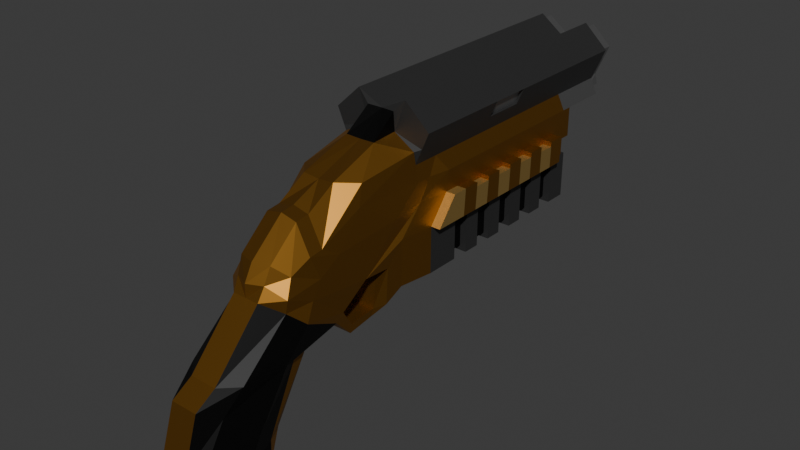 # Source: GrappleGunAsset.blend  (saved by Blender 4.1.24; exported with 4.5.12 LTS)
import bpy
from mathutils import Matrix  # noqa: F401  (used for matrix-valued properties, if any)

bpy.ops.wm.read_factory_settings(use_empty=True)
scene = bpy.context.scene
scene.name = 'Scene'

# ---- collections
col_collection = bpy.data.collections.new('Collection'); scene.collection.children.link(col_collection)

# ---- materials (node trees are filled in below, after node groups)
mat_brownish_metal_001 = bpy.data.materials.new('Brownish-Metal.001')
mat_brownish_metal_001.use_transparent_shadow = False
mat_dark_metal = bpy.data.materials.new('Dark-Metal')
mat_dark_metal.use_transparent_shadow = False
mat_brightsilver_metal = bpy.data.materials.new('BrightSilver-Metal')
mat_brightsilver_metal.use_transparent_shadow = False
mat_black = bpy.data.materials.new('Black')
mat_black.use_transparent_shadow = False
mat_shadedbrown = bpy.data.materials.new('ShadedBrown')
mat_shadedbrown.use_transparent_shadow = False

# ---- material node trees
mat_brownish_metal_001.use_nodes = True; mat_brownish_metal_001.node_tree.nodes.clear()
_N = mat_brownish_metal_001.node_tree.nodes; _L = mat_brownish_metal_001.node_tree.links
n0 = _N.new('ShaderNodeBsdfPrincipled'); n0.name = 'Principled BSDF'; n0.location = (10, 300)
n0.inputs[0].default_value = (0.407, 0.1908, 0.03153, 1.0)
n0.inputs[1].default_value = 1.0
n1 = _N.new('ShaderNodeOutputMaterial'); n1.name = 'Material Output'; n1.location = (300, 300)
_L.new(n0.outputs[0], n1.inputs[0])
n1.is_active_output = True
mat_dark_metal.use_nodes = True; mat_dark_metal.node_tree.nodes.clear()
_N = mat_dark_metal.node_tree.nodes; _L = mat_dark_metal.node_tree.links
n0 = _N.new('ShaderNodeBsdfPrincipled'); n0.name = 'Principled BSDF'; n0.location = (10, 300)
n0.inputs[0].default_value = (0.06827, 0.06827, 0.06827, 1.0)
n0.inputs[1].default_value = 0.6929
n1 = _N.new('ShaderNodeOutputMaterial'); n1.name = 'Material Output'; n1.location = (300, 300)
_L.new(n0.outputs[0], n1.inputs[0])
n1.is_active_output = True
mat_brightsilver_metal.use_nodes = True; mat_brightsilver_metal.node_tree.nodes.clear()
_N = mat_brightsilver_metal.node_tree.nodes; _L = mat_brightsilver_metal.node_tree.links
n0 = _N.new('ShaderNodeBsdfPrincipled'); n0.name = 'Principled BSDF'; n0.location = (10, 300)
n0.inputs[0].default_value = (0.3845, 0.3845, 0.3845, 1.0)
n0.inputs[1].default_value = 1.0
n1 = _N.new('ShaderNodeOutputMaterial'); n1.name = 'Material Output'; n1.location = (300, 300)
_L.new(n0.outputs[0], n1.inputs[0])
n1.is_active_output = True
mat_black.use_nodes = True; mat_black.node_tree.nodes.clear()
_N = mat_black.node_tree.nodes; _L = mat_black.node_tree.links
n0 = _N.new('ShaderNodeBsdfPrincipled'); n0.name = 'Principled BSDF'; n0.location = (10, 300)
n0.inputs[0].default_value = (0.002637, 0.002637, 0.002637, 1.0)
n0.inputs[1].default_value = 0.5984
n1 = _N.new('ShaderNodeOutputMaterial'); n1.name = 'Material Output'; n1.location = (300, 300)
_L.new(n0.outputs[0], n1.inputs[0])
n1.is_active_output = True
mat_shadedbrown.use_nodes = True; mat_shadedbrown.node_tree.nodes.clear()
_N = mat_shadedbrown.node_tree.nodes; _L = mat_shadedbrown.node_tree.links
n0 = _N.new('ShaderNodeBsdfPrincipled'); n0.name = 'Principled BSDF'; n0.location = (10, 300)
n0.inputs[0].default_value = (0.4225, 0.2736, 0.08285, 1.0)
n0.inputs[1].default_value = 0.6772
n1 = _N.new('ShaderNodeOutputMaterial'); n1.name = 'Material Output'; n1.location = (300, 300)
_L.new(n0.outputs[0], n1.inputs[0])
n1.is_active_output = True

# ---- world
world_world = bpy.data.worlds.new('World'); scene.world = world_world
world_world.use_nodes = True; world_world.node_tree.nodes.clear()
_N = world_world.node_tree.nodes; _L = world_world.node_tree.links
n0 = _N.new('ShaderNodeOutputWorld'); n0.name = 'World Output'; n0.location = (300, 300)
n1 = _N.new('ShaderNodeBackground'); n1.name = 'Background'; n1.location = (10, 300)
n1.inputs[0].default_value = (0.05088, 0.05088, 0.05088, 1.0)
_L.new(n1.outputs[0], n0.inputs[0])
n0.is_active_output = True
world_world.color = (0.05088, 0.05088, 0.05088)
world_world.use_sun_shadow = False
world_world.sun_shadow_jitter_overblur = 0.0

# ---- meshes
me_cube_001 = bpy.data.meshes.new('Cube.001')
me_cube_001.from_pydata([(-0.6836, -4.798, -3.301), (-0.797, -1.95, 0.4886), (-0.8009, -2.907, -4.211), (-0.978, 0.4026, -0.5289), (-1.277, 7.639, -1.214), (-0.8722, -0.9867, 0.8403), (-1.164, 2.182, 1.501), (-0.6386, 8.968, 1.496), (-2.384e-07, 8.968, 1.496), (-1.277, 8.654, 0.1398), (-1.277, 8.654, 1.501), (-1.277, 8.968, 1.501), (-1.477, 2.182, 2.881), (-0.6673, 0.9431, -1.962), (-2.384e-07, 0.9431, -1.962), (-1.477, 8.654, 2.881), (-0.6386, 0.9431, -1.962), (-1.004, 1.2, -0.5606), (-0.9555, -1.428, -0.3157), (-1.277, 8.65, -1.217), (-1.064, 2.182, 1.938), (-1.064, 8.654, 1.938), (-0.4305, -2.452, 0.3412), (-0.6386, -0.3011, -1.203), (-0.9334, 0.3602, 2.07), (-2.384e-07, -0.3011, -1.203), (-1.277, 4.61, 0.153), (-3.576e-07, -2.647, 0.3412), (-0.8507, -0.3011, -1.203), (-1.277, 4.855, 1.501), (-0.9106, -2.202, 0.0277), (-1.477, 5.418, 2.881), (-1.277, 4.605, -1.204), (-1.164, 2.284, 0.9249), (-0.6386, 1.699, -1.371), (-1.064, 5.418, 1.938), (-1.277, 6.632, 0.1464), (-1.277, 6.647, 1.501), (-1.477, 7.036, 2.881), (-1.277, 6.628, -1.21), (-1.064, 7.036, 1.938), (-0.7466, 2.991, 3.558), (-2.98e-07, 2.991, 3.009), (-2.384e-07, 1.699, -1.371), (-1.064, 2.991, 1.938), (-1.004, 1.731, -1.309), (-1.477, 2.991, 2.881), (-1.164, 2.65, 1.501), (-1.164, 1.576, 0.163), (-1.277, 3.653, 0.9216), (-0.6386, 3.594, -1.2), (-1.277, 2.587, 0.1597), (-1.277, 3.29, 1.501), (-1.477, 3.8, 2.881), (-1.277, 2.583, -1.197), (-1.064, 3.8, 1.938), (-3.576e-07, -2.427, -4.211), (-2.384e-07, 0.4026, -0.5289), (-2.384e-07, -5.147, -3.301), (-3.576e-07, -2.395, 0.8021), (-3.576e-07, -0.9867, 1.726), (-2.384e-07, 8.654, 0.1398), (-2.384e-07, 8.654, 1.496), (-2.384e-07, 2.182, 3.009), (-3.576e-07, 1.366, 2.624), (-2.384e-07, 8.654, 3.009), (-2.384e-07, 1.2, -0.6026), (-2.384e-07, 8.65, -1.217), (-3.576e-07, -0.1298, 2.082), (-2.384e-07, 4.605, -1.204), (-3.576e-07, 5.418, 3.009), (-2.384e-07, 6.628, -1.21), (-3.576e-07, 7.036, 3.009), (-3.576e-07, 3.8, 3.009), (-2.384e-07, 2.583, -1.197), (-0.3971, -2.427, -4.211), (-0.4705, -2.268, 0.8021), (-0.4705, -0.9867, 1.621), (-0.441, 1.366, 2.636), (-0.4705, -0.1298, 2.12), (-0.7466, 5.418, 3.558), (-0.7466, 7.036, 3.558), (-0.7466, 3.8, 3.558), (-0.6386, 0.4026, -0.5289), (-0.3971, -5.147, -3.301), (-0.6386, 8.654, 0.1398), (-0.6386, 8.654, 1.496), (-0.7466, 2.182, 3.558), (-0.7466, 8.654, 3.558), (-0.6386, 1.2, -0.6026), (-0.6386, 8.65, -1.217), (-0.6386, 4.605, -1.204), (-0.6386, 6.628, -1.21), (-0.6386, 2.583, -1.197), (-0.7466, 4.609, 3.558), (-1.477, 7.845, 2.881), (-2.384e-07, 3.594, -1.2), (-3.576e-07, 4.609, 3.009), (-1.064, 4.609, 1.938), (-1.277, 3.594, -1.2), (-1.477, 4.609, 2.881), (-1.277, 3.691, 1.501), (-1.277, 3.599, 0.1563), (-1.277, 5.657, 0.9182), (-0.6386, 5.616, -1.207), (-0.7466, 6.227, 3.558), (-2.384e-07, 5.616, -1.207), (-3.576e-07, 6.227, 3.009), (-1.064, 6.227, 1.938), (-1.277, 5.616, -1.207), (-0.9883, -3.829, -3.896), (-0.9555, -1.144, 0.153), (-1.477, 6.227, 2.881), (-1.277, 5.664, 1.501), (-0.9955, 0.1905, 1.501), (-1.277, 5.621, 0.1497), (-0.422, 2.166, 2.669), (-1.277, 7.662, 0.9149), (-1.114, 2.071, 2.336), (-0.6386, 7.639, -1.214), (-2.98e-07, 2.193, 3.186), (-2.98e-07, -3.829, -3.896), (-0.3971, -3.829, -3.896), (-0.4114, 2.137, 3.207), (-0.7466, 7.845, 3.558), (-2.98e-07, 7.845, 3.009), (-0.8533, -3.65, -1.584), (-0.6659, -1.872, -1.859), (-1.277, 7.694, 1.501), (-1.277, 7.643, 0.1431), (-2.98e-07, -4.094, -1.584), (-2.98e-07, -1.393, -1.859), (-0.5652, -1.393, -1.859), (-0.3971, -4.094, -1.584), (-0.8722, -1.388, 0.7927), (-0.9555, -0.4767, 0.5409), (-0.6386, 8.654, 0.6308), (-0.8533, -2.278, -1.722), (-0.8372, -2.206, -0.3482), (-0.7963, -0.4997, -1.436), (-0.4705, -1.388, 1.574), (-3.576e-07, -1.388, 1.679), (-3.576e-07, -2.651, -0.03475), (-2.384e-07, -0.4997, -1.436), (-0.6386, -0.4997, -1.436), (-0.3971, -2.651, -0.03475), (-2.384e-07, 8.654, 0.6308), (-1.277, 3.194, 0.9232), (-1.277, 6.659, 0.9166), (-1.036, -1.711, -0.7843), (-0.8116, -2.889, -3.538), (-2.384e-07, 7.639, -1.214), (-1.277, 4.667, 0.9199), (-2.384e-07, -4.705, -1.947), (-3.576e-07, -2.409, -3.538), (-0.5652, -2.409, -3.538), (-0.3971, -4.705, -1.947), (-1.277, 8.654, 0.6308), (-1.064, 7.845, 1.938), (-1.164, 1.374, 0.8177), (-0.999, -3.416, -3.082), (-0.6942, -4.179, -2.252), (-1.277, 8.149, 0.1414), (-1.277, 8.184, 1.501), (-1.477, 8.25, 2.881), (-1.277, 8.144, -1.215), (-1.064, 8.25, 1.938), (-2.384e-07, 8.144, -1.215), (-2.384e-07, 8.25, 3.009), (-0.7466, 8.25, 3.558), (-0.6386, 8.144, -1.215), (-1.277, 8.166, 0.9141), (-2.384e-07, 7.133, -1.212), (-1.064, 7.441, 1.938), (-1.277, 7.133, -1.212), (-1.477, 7.441, 2.881), (-1.277, 7.154, 1.501), (-1.277, 7.138, 0.1447), (-0.7466, 7.441, 3.558), (-1.277, 7.161, 0.9158), (-3.576e-07, 7.441, 3.009), (-0.6386, 7.133, -1.212), (-1.277, 6.127, 0.1481), (-1.277, 6.162, 1.501), (-1.477, 6.632, 2.881), (-1.277, 6.122, -1.209), (-1.064, 6.632, 1.938), (-3.576e-07, 6.632, 3.009), (-2.384e-07, 6.122, -1.209), (-0.7466, 6.632, 3.558), (-0.6386, 6.122, -1.209), (-1.277, 6.158, 0.9174), (-0.6386, 5.111, -1.205), (-0.7466, 5.823, 3.558), (-1.064, 5.823, 1.938), (-1.277, 5.111, -1.205), (-2.384e-07, 5.111, -1.205), (-3.576e-07, 5.823, 3.009), (-1.277, 5.144, 0.9191), (-1.477, 5.823, 2.881), (-1.277, 5.232, 1.501), (-1.277, 5.115, 0.1514), (-1.277, 4.104, 0.1547), (-1.277, 4.188, 1.501), (-1.477, 5.014, 2.881), (-1.277, 4.1, -1.202), (-1.064, 5.014, 1.938), (-3.576e-07, 5.014, 3.009), (-2.384e-07, 4.1, -1.202), (-0.7466, 5.014, 3.558), (-0.6386, 4.1, -1.202), (-1.277, 4.153, 0.9207), (-1.072, 7.639, -1.09), (-1.072, 7.643, 0.1431), (-1.072, 8.149, 0.1414), (-1.072, 8.144, -1.089), (-1.108, 6.628, -1.081), (-2.384e-07, 7.639, -1.07), (-2.384e-07, 8.145, -1.072), (-1.108, 6.632, 0.1464), (-1.108, 7.133, -1.082), (-1.108, 7.138, 0.1447), (-2.384e-07, 6.628, -1.056), (-2.384e-07, 0.1298, -2.082), (-2.384e-07, 7.134, -1.057), (-0.6688, 0.1828, -1.844), (-0.6401, 0.1828, -1.844), (-0.001457, 0.1828, -1.844), (-0.6673, 0.1298, -2.082), (-0.6386, 0.1298, -2.082), (-0.9093, 1.245, -1.658), (-2.384e-07, 1.245, -1.658), (-0.6386, 1.245, -1.658), (-0.7187, 0.9386, -1.726), (-0.6401, 0.9386, -1.726), (-0.001457, 0.9386, -1.726), (-1.004, 1.734, -1.303), (-0.0243, 1.699, -1.371), (-0.6559, 1.707, -1.368), (-1.004, 1.198, -0.5569), (-0.6267, 1.201, -0.6049), (-0.09085, 1.2, -0.6028), (-0.6386, 0.1253, -1.236), (-2.384e-07, 0.1253, -1.236), (-2.384e-07, 0.7036, -0.5638), (-0.6386, 0.7036, -0.5638), (-0.6386, 8.968, 0.6308), (-2.384e-07, 8.968, 0.6308), (-1.277, 8.968, 0.6308), (-1.277, 8.814, 0.1392), (-1.277, 8.81, -1.218), (-2.384e-07, 8.814, 0.1392), (-2.384e-07, 8.81, -1.218), (-0.6386, 8.814, 0.1392), (-0.6386, 8.81, -1.218), (-1.277, 10.44, 1.501), (-1.477, 10.44, 2.881), (-1.064, 10.44, 1.938), (-2.384e-07, 10.44, 2.999), (-2.384e-07, 10.44, 1.499), (-0.7466, 10.44, 3.558), (-0.6386, 10.44, 1.499), (-1.108, 5.616, -1.076), (-1.108, 5.621, 0.1497), (-1.108, 6.127, 0.1481), (-1.108, 6.122, -1.076), (-2.384e-07, 5.617, -1.062), (-2.384e-07, 6.123, -1.064), (-1.133, 4.61, 0.153), (-1.133, 4.605, -1.063), (-1.133, 5.111, -1.063), (-1.133, 5.115, 0.1514), (-2.384e-07, 4.606, -1.068), (-2.384e-07, 5.111, -1.07), (-1.081, 3.594, -1.06), (-1.081, 3.599, 0.1563), (-1.081, 4.104, 0.1547), (-1.081, 4.1, -1.067), (-2.384e-07, 3.595, -1.062), (-2.384e-07, 4.1, -1.063), (-1.552, 4.61, 0.153), (-1.552, 6.632, 0.1464), (-1.552, 5.657, 0.9182), (-1.552, 5.621, 0.1497), (-1.552, 7.662, 0.9149), (-1.552, 7.643, 0.1431), (-1.552, 6.659, 0.9166), (-1.552, 4.667, 0.9199), (-1.552, 8.149, 0.1414), (-1.552, 8.166, 0.9141), (-1.552, 7.138, 0.1447), (-1.552, 7.161, 0.9158), (-1.552, 6.127, 0.1481), (-1.552, 6.158, 0.9174), (-1.552, 5.144, 0.9191), (-1.552, 5.115, 0.1514), (-1.552, 4.104, 0.1547), (-1.552, 4.153, 0.9207), (-1.277, 7.161, 0.7778), (-1.277, 7.662, 0.7769), (-1.552, 7.157, 0.7778), (-1.552, 7.659, 0.7769), (-1.552, 6.153, 0.7913), (-1.277, 6.158, 0.7913), (-1.277, 6.659, 0.7905), (-1.552, 6.654, 0.7905), (-1.277, 5.144, 0.7994), (-1.277, 5.656, 0.7986), (-1.552, 5.139, 0.7994), (-1.552, 5.651, 0.7986), (-1.277, 4.153, 0.806), (-1.277, 4.666, 0.8051), (-1.552, 4.147, 0.806), (-1.552, 4.658, 0.8051), (-1.552, 3.194, 0.9232), (-1.552, 2.587, 0.1597), (-1.552, 3.653, 0.9216), (-1.552, 3.599, 0.1563), (-0.9588, 10.86, 1.935), (-1.031, 10.87, 1.633), (-1.005, 10.44, 1.65), (-1.334, 10.9, 2.851), (-0.8822, 10.44, 1.934), (-0.6385, 10.82, 1.833), (-2.384e-07, 10.76, 1.925), (-0.7401, 10.9, 3.411), (0.003241, 10.85, 2.879), (-0.6386, 10.82, 1.938), (-2.384e-07, 10.82, 2.32), (0.001709, 10.44, 2.855), (-2.384e-07, 10.44, 1.844), (-0.7385, 10.44, 3.376), (-0.6384, 10.44, 1.782), (-1.299, 10.44, 2.844), (-1.271, 2.182, 2.409), (-1.271, 8.654, 2.409), (-1.271, 2.991, 2.409), (-1.271, 5.418, 2.409), (-1.271, 7.036, 2.409), (-1.271, 4.609, 2.409), (-1.271, 3.8, 2.409), (-1.271, 6.227, 2.409), (-1.271, 7.845, 2.409), (-0.7681, 2.119, 2.502), (-1.271, 8.25, 2.409), (-1.271, 7.441, 2.409), (-1.271, 6.632, 2.409), (-1.271, 5.823, 2.409), (-1.271, 5.014, 2.409), (-1.271, 10.44, 2.409), (-1.146, 10.88, 2.393), (0.006147, 10.84, 2.599), (-0.6894, 10.86, 2.674), (-1.09, 10.44, 2.389), (-1.411, 5.014, 2.91), (-1.411, 5.418, 2.91), (-1.205, 5.418, 2.438), (-1.205, 6.227, 2.438), (-1.411, 6.227, 2.91), (-1.411, 5.823, 2.91), (-1.205, 5.823, 2.438), (-1.205, 5.014, 2.438)], [], [(18, 111, 3, 28), (22, 76, 1, 30), (344, 342, 95, 164), (142, 27, 22, 145), (135, 134, 5, 114), (162, 9, 19, 165), (157, 10, 11, 248), (171, 163, 10, 157), (336, 334, 12, 46), (78, 123, 116), (138, 30, 18, 149), (24, 79, 78, 118), (255, 257, 322, 320), (340, 336, 46, 53), (149, 18, 28, 139), (260, 258, 329, 331), (170, 165, 19, 90), (83, 3, 17, 89), (261, 255, 320, 332), (226, 227, 235, 234), (14, 16, 232, 231), (114, 5, 24, 118), (47, 6, 20, 44), (228, 225, 13), (200, 29, 35, 194), (66, 89, 34, 43), (159, 6, 47, 33), (210, 205, 32, 91), (147, 52, 101, 49), (51, 102, 99, 54), (347, 337, 356, 360), (211, 203, 29, 152), (87, 63, 42, 41), (202, 26, 32, 205), (345, 338, 38, 175), (176, 37, 40, 173), (12, 87, 41, 46), (190, 185, 39, 92), (93, 54, 99, 50), (3, 159, 33, 48), (191, 183, 37, 148), (3, 48, 45, 17), (182, 36, 39, 185), (48, 51, 54, 45), (33, 47, 52, 147), (227, 223, 14), (13, 16, 229, 228), (34, 45, 54, 93), (86, 62, 8, 7), (101, 52, 55, 98), (89, 17, 45, 34), (339, 340, 53, 100), (346, 341, 112, 184), (41, 42, 73, 82), (189, 187, 72, 81), (198, 200, 113, 103), (209, 207, 70, 80), (192, 195, 109, 104), (77, 60, 68, 79), (53, 82, 94, 100), (90, 19, 250, 254), (79, 68, 64, 78), (169, 168, 65, 88), (171, 162, 288, 289), (140, 141, 60, 77), (122, 121, 58, 84), (193, 197, 107, 105), (25, 23, 242, 243), (28, 3, 83, 23), (110, 122, 84, 0), (134, 140, 77, 5), (164, 169, 88, 15), (9, 85, 253, 249), (5, 77, 79, 24), (204, 209, 80, 31), (184, 189, 81, 38), (46, 41, 82, 53), (43, 34, 93, 74), (188, 190, 92, 71), (208, 210, 91, 69), (256, 260, 331, 333), (57, 83, 89, 66), (167, 170, 90, 67), (349, 256, 333, 353), (259, 261, 332, 330), (120, 123, 78, 64), (146, 136, 246, 247), (27, 59, 76, 22), (136, 157, 248, 246), (348, 339, 100, 204), (203, 101, 98, 206), (52, 47, 44, 55), (102, 51, 315, 317), (179, 176, 128, 117), (177, 129, 4, 174), (199, 193, 105, 112), (196, 192, 104, 106), (183, 113, 108, 186), (201, 115, 109, 195), (163, 128, 158, 166), (82, 73, 97, 94), (145, 22, 30, 138), (63, 87, 123, 120), (2, 75, 122, 110), (75, 56, 121, 122), (74, 93, 50, 96), (6, 114, 118, 20), (334, 343, 116, 12), (87, 12, 116, 123), (159, 135, 114, 6), (62, 146, 247, 8), (30, 1, 111, 18), (161, 126, 137, 160), (175, 178, 124, 95), (172, 181, 119, 151), (48, 33, 147, 51), (153, 130, 133, 156), (150, 127, 132, 155), (155, 132, 131, 154), (3, 111, 135, 159), (156, 133, 126, 161), (76, 59, 141, 140), (178, 180, 125, 124), (160, 137, 127, 150), (126, 138, 149, 137), (162, 171, 157, 9), (1, 76, 140, 134), (26, 202, 296, 280), (130, 142, 145, 133), (127, 139, 144, 132), (132, 144, 143, 131), (61, 85, 136, 146), (133, 145, 138, 126), (147, 49, 316, 314), (85, 9, 157, 136), (137, 149, 139, 127), (110, 160, 150, 2), (181, 174, 4, 119), (84, 156, 161, 0), (111, 1, 134, 135), (75, 155, 154, 56), (2, 150, 155, 75), (58, 153, 156, 84), (201, 26, 280, 295), (0, 161, 160, 110), (117, 171, 289, 284), (10, 163, 166, 21), (119, 4, 212, 217, 151), (95, 124, 169, 164), (124, 125, 168, 169), (117, 128, 163, 171), (129, 162, 214, 213), (335, 344, 164, 15), (148, 286, 305, 304), (81, 72, 180, 178), (92, 39, 216, 222, 71), (38, 81, 178, 175), (177, 174, 220, 221), (148, 37, 176, 179), (128, 176, 173, 158), (342, 345, 175, 95), (162, 129, 285, 288), (37, 183, 186, 40), (112, 105, 189, 184), (105, 107, 187, 189), (338, 346, 184, 38), (115, 182, 264, 263), (103, 113, 183, 191), (266, 262, 106), (32, 26, 268, 269), (273, 272, 269, 270), (31, 80, 193, 199), (80, 70, 197, 193), (177, 36, 281, 290), (152, 29, 200, 198), (204, 31, 355, 354), (113, 200, 194, 108), (198, 103, 307, 306), (29, 203, 206, 35), (341, 347, 360, 357), (99, 102, 275, 274), (100, 94, 209, 204), (94, 97, 207, 209), (274, 275, 276, 277), (49, 101, 203, 211), (205, 277, 276, 202), (213, 214, 215, 212), (4, 129, 213, 212), (162, 165, 215, 214), (219, 221, 220, 216), (215, 218, 217, 212), (170, 167, 218, 215, 165), (36, 177, 221, 219), (39, 36, 219, 216), (224, 222, 216, 220), (174, 181, 172, 224, 220), (144, 139, 228, 229), (143, 144, 229, 223), (25, 143, 223, 227), (139, 28, 225, 228), (23, 25, 227, 226), (28, 23, 226, 225), (230, 233, 239, 236), (232, 230, 236, 238), (227, 14, 231, 235), (13, 225, 233, 230), (225, 226, 234, 233), (16, 13, 230, 232), (239, 240, 238, 236), (240, 241, 237, 238), (234, 235, 241, 240), (235, 231, 237, 241), (231, 232, 238, 237), (233, 234, 240, 239), (242, 245, 244, 243), (23, 83, 245, 242), (83, 57, 244, 245), (57, 25, 243, 244), (247, 246, 7, 8), (246, 248, 11, 7), (16, 14, 223, 229), (10, 86, 7, 11), (253, 251, 252, 254), (249, 253, 254, 250), (19, 9, 249, 250), (67, 90, 254, 252), (61, 67, 252, 251), (85, 61, 251, 253), (62, 86, 261, 259), (15, 88, 260, 256), (88, 65, 258, 260), (10, 21, 257, 255), (335, 15, 256, 349), (86, 10, 255, 261), (267, 265, 188), (104, 109, 115, 263, 262, 106), (188, 265, 264, 182, 185, 190), (262, 263, 264, 265), (262, 266, 267, 265), (26, 201, 271, 268), (195, 270, 271, 201), (269, 268, 271, 270), (91, 32, 269, 272, 69), (192, 196, 273, 270, 195), (277, 279, 278, 274), (208, 279, 277, 205, 210), (102, 202, 276, 275), (50, 99, 274, 278, 96), (309, 283, 295, 308), (316, 317, 315, 314), (280, 296, 312, 313), (285, 284, 289, 288), (281, 286, 291, 290), (283, 282, 293, 292), (280, 287, 294, 295), (317, 316, 297, 296), (148, 179, 291, 286), (115, 201, 295, 283), (129, 177, 290, 285), (152, 287, 313, 311), (49, 211, 297, 316), (202, 102, 317, 296), (179, 117, 299, 298), (152, 198, 294, 287), (103, 191, 293, 282), (36, 182, 292, 281), (182, 115, 283, 292), (51, 147, 314, 315), (118, 78, 116, 343), (298, 299, 301, 300), (291, 179, 298, 300), (117, 284, 301, 299), (285, 290, 300, 301), (303, 304, 305, 302), (293, 191, 303, 302), (191, 148, 304, 303), (306, 307, 309, 308), (103, 282, 309, 307), (294, 198, 306, 308), (310, 311, 313, 312), (211, 152, 311, 310), (297, 211, 310, 312), (281, 292, 302, 305), (332, 320, 319, 323), (352, 350, 321, 325), (353, 333, 321, 350), (320, 322, 318, 319), (323, 319, 318, 327), (331, 329, 326, 325), (333, 331, 325, 321), (324, 323, 327, 328), (351, 352, 325, 326), (330, 332, 323, 324), (328, 327, 352, 351), (322, 353, 350, 318), (327, 318, 350, 352), (21, 335, 349, 257), (35, 206, 348, 337), (108, 194, 347, 341), (40, 186, 346, 338), (158, 173, 345, 342), (21, 166, 344, 335), (20, 118, 343, 334), (206, 98, 339, 348), (257, 349, 353, 322), (186, 108, 341, 346), (98, 55, 340, 339), (173, 40, 338, 345), (194, 35, 337, 347), (55, 44, 336, 340), (44, 20, 334, 336), (166, 158, 342, 344), (360, 356, 355, 359), (357, 360, 359, 358), (356, 361, 354, 355), (337, 348, 361, 356), (348, 204, 354, 361), (31, 199, 359, 355), (112, 341, 357, 358), (199, 112, 358, 359)])
me_cube_001.polygons.foreach_set('material_index', [0, 0, 1, 0, 0, 1, 0, 0, 1, 3, 0, 0, 2, 1, 0, 1, 1, 0, 2, 0, 0, 0, 0, 0, 0, 0, 0, 1, 0, 1, 1, 0, 1, 1, 1, 0, 1, 1, 1, 0, 0, 0, 1, 0, 0, 0, 0, 0, 0, 0, 0, 1, 1, 1, 1, 0, 1, 1, 0, 1, 1, 0, 1, 0, 0, 2, 1, 1, 0, 2, 0, 1, 1, 0, 1, 1, 1, 0, 1, 1, 1, 0, 1, 1, 2, 3, 0, 0, 0, 1, 0, 0, 0, 0, 1, 1, 1, 0, 1, 0, 1, 0, 1, 2, 2, 1, 0, 1, 1, 0, 0, 0, 3, 1, 1, 0, 0, 0, 0, 0, 3, 0, 1, 3, 3, 0, 0, 0, 0, 0, 0, 0, 3, 4, 0, 3, 3, 1, 3, 0, 0, 0, 0, 0, 3, 0, 0, 1, 1, 1, 0, 0, 1, 0, 1, 1, 1, 1, 0, 0, 1, 0, 0, 1, 1, 1, 0, 0, 1, 1, 1, 1, 1, 0, 0, 1, 0, 0, 0, 1, 1, 1, 1, 3, 0, 1, 3, 1, 1, 3, 1, 1, 0, 1, 1, 1, 0, 0, 0, 0, 0, 0, 0, 0, 0, 0, 0, 0, 0, 0, 0, 0, 0, 0, 1, 1, 0, 1, 0, 0, 0, 0, 1, 1, 1, 1, 1, 1, 2, 1, 1, 2, 1, 2, 1, 1, 1, 3, 1, 0, 1, 3, 1, 1, 1, 1, 0, 1, 4, 4, 4, 0, 0, 0, 0, 0, 0, 0, 0, 0, 0, 0, 0, 0, 0, 0, 0, 4, 0, 4, 0, 0, 4, 4, 0, 0, 4, 0, 0, 4, 0, 0, 4, 2, 2, 2, 2, 2, 2, 2, 2, 2, 2, 2, 2, 2, 1, 1, 1, 1, 1, 1, 1, 1, 1, 1, 1, 1, 1, 1, 1, 1, 2, 2, 2, 1, 1, 1, 1, 1])
_uv = me_cube_001.uv_layers.new(name='UVMap')
_uv.uv.foreach_set('vector', [0.5937, 0.125, 0.625, 0.125, 0.625, 0.25, 0.5938, 0.25, 0.5938, 0.9375, 0.625, 0.9375, 0.625, 1.0, 0.5938, 1.0, 0.625, 0.25, 0.625, 0.25, 0.625, 0.25, 0.625, 0.25, 0.5625, 0.875, 0.5938, 0.875, 0.5938, 0.9375, 0.5625, 0.9375, 0.625, 0.125, 0.625, 0.0, 0.625, 0.0, 0.625, 0.125, 0.625, 0.25, 0.625, 0.25, 0.625, 0.25, 0.625, 0.25, 0.625, 0.25, 0.625, 0.25, 0.625, 0.25, 0.625, 0.25, 0.625, 0.25, 0.625, 0.25, 0.625, 0.25, 0.625, 0.25, 0.625, 0.25, 0.625, 0.25, 0.625, 0.25, 0.625, 0.25, 0.8125, 0.75, 0.8125, 0.625, 0.625, 0.125, 0.5625, 0.0, 0.5938, 0.0, 0.5937, 0.125, 0.5625, 0.125, 0.625, 1.0, 0.625, 0.9375, 0.8125, 0.75, 0.625, 0.125, 0.625, 0.25, 0.625, 0.25, 0.625, 0.25, 0.625, 0.25, 0.625, 0.25, 0.625, 0.25, 0.625, 0.25, 0.625, 0.25, 0.5625, 0.125, 0.5937, 0.125, 0.5938, 0.25, 0.5625, 0.25, 0.8125, 0.5, 0.75, 0.5, 0.75, 0.5, 0.8125, 0.5, 0.625, 0.3125, 0.625, 0.25, 0.625, 0.25, 0.625, 0.3125, 0.625, 0.3125, 0.625, 0.25, 0.625, 0.25, 0.625, 0.3125, 0.625, 0.3125, 0.625, 0.25, 0.625, 0.25, 0.625, 0.3125, 0.5938, 0.3125, 0.5938, 0.375, 0.5938, 0.375, 0.5938, 0.3125, 0.5938, 0.375, 0.5938, 0.3125, 0.5938, 0.3125, 0.5938, 0.375, 0.625, 0.125, 0.625, 0.0, 0.625, 0.0, 0.625, 0.125, 0.625, 0.25, 0.625, 0.25, 0.625, 0.25, 0.625, 0.25, 0.5625, 0.25, 0.5938, 0.25, 0.5938, 0.25, 0.625, 0.25, 0.625, 0.25, 0.625, 0.25, 0.625, 0.25, 0.625, 0.375, 0.625, 0.3125, 0.625, 0.3125, 0.625, 0.375, 0.625, 0.25, 0.625, 0.25, 0.625, 0.25, 0.625, 0.25, 0.625, 0.3125, 0.625, 0.25, 0.625, 0.25, 0.625, 0.3125, 0.625, 0.25, 0.625, 0.25, 0.625, 0.25, 0.625, 0.25, 0.625, 0.25, 0.625, 0.25, 0.625, 0.25, 0.625, 0.25, 0.625, 0.25, 0.625, 0.25, 0.625, 0.25, 0.625, 0.25, 0.625, 0.25, 0.625, 0.25, 0.625, 0.25, 0.625, 0.25, 0.8125, 0.5, 0.75, 0.5, 0.75, 0.5, 0.8125, 0.5, 0.625, 0.25, 0.625, 0.25, 0.625, 0.25, 0.625, 0.25, 0.625, 0.25, 0.625, 0.25, 0.625, 0.25, 0.625, 0.25, 0.625, 0.25, 0.625, 0.25, 0.625, 0.25, 0.625, 0.25, 0.875, 0.5, 0.8125, 0.5, 0.8125, 0.5, 0.875, 0.5, 0.625, 0.3125, 0.625, 0.25, 0.625, 0.25, 0.625, 0.3125, 0.625, 0.3125, 0.625, 0.25, 0.625, 0.25, 0.625, 0.3125, 0.625, 0.25, 0.625, 0.25, 0.625, 0.25, 0.625, 0.25, 0.625, 0.25, 0.625, 0.25, 0.625, 0.25, 0.625, 0.25, 0.625, 0.25, 0.625, 0.25, 0.625, 0.25, 0.625, 0.25, 0.625, 0.25, 0.625, 0.25, 0.625, 0.25, 0.625, 0.25, 0.625, 0.25, 0.625, 0.25, 0.625, 0.25, 0.625, 0.25, 0.625, 0.25, 0.625, 0.25, 0.625, 0.25, 0.625, 0.25, 0.0, 0.0, 0.0, 0.0, 0.0, 0.0, 0.5938, 0.25, 0.5938, 0.3125, 0.5625, 0.3125, 0.5625, 0.25, 0.625, 0.3125, 0.625, 0.25, 0.625, 0.25, 0.625, 0.3125, 0.625, 0.3125, 0.625, 0.375, 0.625, 0.375, 0.625, 0.3125, 0.625, 0.25, 0.625, 0.25, 0.625, 0.25, 0.625, 0.25, 0.625, 0.3125, 0.625, 0.25, 0.625, 0.25, 0.625, 0.3125, 0.625, 0.25, 0.625, 0.25, 0.625, 0.25, 0.625, 0.25, 0.625, 0.25, 0.625, 0.25, 0.625, 0.25, 0.625, 0.25, 0.8125, 0.5, 0.75, 0.5, 0.75, 0.5, 0.8125, 0.5, 0.8125, 0.5, 0.75, 0.5, 0.75, 0.5, 0.8125, 0.5, 0.625, 0.25, 0.625, 0.25, 0.625, 0.25, 0.625, 0.25, 0.8125, 0.5, 0.75, 0.5, 0.75, 0.5, 0.8125, 0.5, 0.625, 0.3125, 0.625, 0.25, 0.625, 0.25, 0.625, 0.3125, 0.625, 0.9375, 0.625, 0.875, 0.625, 0.875, 0.625, 0.9375, 0.875, 0.5, 0.8125, 0.5, 0.8125, 0.5, 0.875, 0.5, 0.625, 0.3125, 0.625, 0.25, 0.625, 0.25, 0.625, 0.3125, 0.625, 0.9375, 0.625, 0.875, 0.625, 0.875, 0.625, 0.9375, 0.8125, 0.5, 0.75, 0.5, 0.75, 0.5, 0.8125, 0.5, 0.625, 0.25, 0.625, 0.25, 0.625, 0.25, 0.625, 0.25, 0.625, 0.9375, 0.625, 0.875, 0.625, 0.875, 0.625, 0.9375, 0.1875, 0.625, 0.25, 0.625, 0.25, 0.75, 0.1875, 0.75, 0.8125, 0.5, 0.75, 0.5, 0.75, 0.5, 0.8125, 0.5, 0.5938, 0.375, 0.5938, 0.3125, 0.5938, 0.3125, 0.5938, 0.375, 0.5938, 0.25, 0.625, 0.25, 0.625, 0.3125, 0.5938, 0.3125, 0.125, 0.625, 0.1875, 0.625, 0.1875, 0.75, 0.125, 0.75, 0.625, 1.0, 0.625, 0.9375, 0.625, 0.9375, 0.625, 1.0, 0.875, 0.5, 0.8125, 0.5, 0.8125, 0.5, 0.875, 0.5, 0.625, 0.25, 0.625, 0.3125, 0.625, 0.3125, 0.625, 0.25, 0.625, 1.0, 0.625, 0.9375, 0.625, 0.9375, 0.625, 1.0, 0.875, 0.5, 0.8125, 0.5, 0.8125, 0.5, 0.875, 0.5, 0.875, 0.5, 0.8125, 0.5, 0.8125, 0.5, 0.875, 0.5, 0.875, 0.5, 0.8125, 0.5, 0.8125, 0.5, 0.875, 0.5, 0.625, 0.375, 0.625, 0.3125, 0.625, 0.3125, 0.625, 0.375, 0.625, 0.375, 0.625, 0.3125, 0.625, 0.3125, 0.625, 0.375, 0.625, 0.375, 0.625, 0.3125, 0.625, 0.3125, 0.625, 0.375, 0.875, 0.5, 0.8125, 0.5, 0.8125, 0.5, 0.875, 0.5, 0.625, 0.375, 0.625, 0.3125, 0.625, 0.3125, 0.625, 0.375, 0.625, 0.375, 0.625, 0.3125, 0.625, 0.3125, 0.625, 0.375, 0.625, 0.25, 0.625, 0.25, 0.625, 0.25, 0.625, 0.25, 0.625, 0.375, 0.625, 0.3125, 0.625, 0.3125, 0.625, 0.375, 0.75, 0.625, 0.8125, 0.625, 0.8125, 0.75, 0.75, 0.75, 0.625, 0.375, 0.625, 0.3125, 0.625, 0.3125, 0.625, 0.375, 0.5938, 0.875, 0.625, 0.875, 0.625, 0.9375, 0.5938, 0.9375, 0.625, 0.3125, 0.625, 0.25, 0.625, 0.25, 0.625, 0.3125, 0.625, 0.25, 0.625, 0.25, 0.625, 0.25, 0.625, 0.25, 0.625, 0.25, 0.625, 0.25, 0.625, 0.25, 0.625, 0.25, 0.625, 0.25, 0.625, 0.25, 0.625, 0.25, 0.625, 0.25, 0.625, 0.25, 0.625, 0.25, 0.625, 0.25, 0.625, 0.25, 0.625, 0.25, 0.625, 0.25, 0.625, 0.25, 0.625, 0.25, 0.625, 0.25, 0.625, 0.25, 0.625, 0.25, 0.625, 0.25, 0.875, 0.5, 0.8125, 0.5, 0.8125, 0.5, 0.875, 0.5, 0.625, 0.375, 0.625, 0.3125, 0.625, 0.3125, 0.625, 0.375, 0.625, 0.25, 0.625, 0.25, 0.625, 0.25, 0.625, 0.25, 0.625, 0.25, 0.625, 0.25, 0.625, 0.25, 0.625, 0.25, 0.625, 0.25, 0.625, 0.25, 0.625, 0.25, 0.625, 0.25, 0.8125, 0.5, 0.75, 0.5, 0.75, 0.5, 0.8125, 0.5, 0.5625, 0.9375, 0.5938, 0.9375, 0.5938, 1.0, 0.5625, 1.0, 0.75, 0.5, 0.8125, 0.5, 0.8125, 0.625, 0.75, 0.625, 0.125, 0.5, 0.1875, 0.5, 0.1875, 0.625, 0.125, 0.625, 0.1875, 0.5, 0.25, 0.5, 0.25, 0.625, 0.1875, 0.625, 0.625, 0.375, 0.625, 0.3125, 0.625, 0.3125, 0.625, 0.375, 0.625, 0.25, 0.625, 0.125, 0.625, 0.125, 0.625, 0.25, 0.625, 0.25, 0.625, 0.125, 0.625, 0.125, 0.625, 0.25, 0.8125, 0.5, 0.875, 0.5, 0.875, 0.625, 0.8125, 0.625, 0.625, 0.25, 0.625, 0.125, 0.625, 0.125, 0.625, 0.25, 0.0, 0.0, 0.0, 0.0, 0.0, 0.0, 0.0, 0.0, 0.5938, 0.0, 0.625, 0.0, 0.625, 0.125, 0.5937, 0.125, 0.4375, 0.0, 0.5, 0.0, 0.5, 0.125, 0.4375, 0.125, 0.875, 0.5, 0.8125, 0.5, 0.8125, 0.5, 0.875, 0.5, 0.625, 0.375, 0.625, 0.3125, 0.625, 0.3125, 0.625, 0.375, 0.625, 0.25, 0.625, 0.25, 0.625, 0.25, 0.625, 0.25, 0.4375, 0.875, 0.5, 0.875, 0.5, 0.9375, 0.4375, 0.9375, 0.4375, 0.25, 0.5, 0.25, 0.5, 0.3125, 0.4375, 0.3125, 0.4375, 0.3125, 0.5, 0.3125, 0.5, 0.375, 0.4375, 0.375, 0.625, 0.25, 0.625, 0.125, 0.625, 0.125, 0.625, 0.25, 0.4375, 0.9375, 0.5, 0.9375, 0.5, 1.0, 0.4375, 1.0, 0.625, 0.9375, 0.625, 0.875, 0.625, 0.875, 0.625, 0.9375, 0.8125, 0.5, 0.75, 0.5, 0.75, 0.5, 0.8125, 0.5, 0.4375, 0.125, 0.5, 0.125, 0.5, 0.25, 0.4375, 0.25, 0.5, 0.0, 0.5625, 0.0, 0.5625, 0.125, 0.5, 0.125, 0.625, 0.25, 0.625, 0.25, 0.625, 0.25, 0.625, 0.25, 0.625, 1.0, 0.625, 0.9375, 0.625, 0.9375, 0.625, 1.0, 0.625, 0.25, 0.625, 0.25, 0.625, 0.25, 0.625, 0.25, 0.5, 0.875, 0.5625, 0.875, 0.5625, 0.9375, 0.5, 0.9375, 0.5, 0.25, 0.5625, 0.25, 0.5625, 0.3125, 0.5, 0.3125, 0.5, 0.3125, 0.5625, 0.3125, 0.5625, 0.375, 0.5, 0.375, 0.625, 0.375, 0.625, 0.3125, 0.625, 0.3125, 0.625, 0.375, 0.5, 0.9375, 0.5625, 0.9375, 0.5625, 1.0, 0.5, 1.0, 0.625, 0.25, 0.625, 0.25, 0.625, 0.25, 0.625, 0.25, 0.625, 0.3125, 0.625, 0.25, 0.625, 0.25, 0.625, 0.3125, 0.5, 0.125, 0.5625, 0.125, 0.5625, 0.25, 0.5, 0.25, 0.375, 0.125, 0.4375, 0.125, 0.4375, 0.25, 0.375, 0.25, 0.625, 0.3125, 0.625, 0.25, 0.625, 0.25, 0.625, 0.3125, 0.375, 0.9375, 0.4375, 0.9375, 0.4375, 1.0, 0.375, 1.0, 0.625, 0.125, 0.625, 0.0, 0.625, 0.0, 0.625, 0.125, 0.375, 0.3125, 0.4375, 0.3125, 0.4375, 0.375, 0.375, 0.375, 0.375, 0.25, 0.4375, 0.25, 0.4375, 0.3125, 0.375, 0.3125, 0.375, 0.875, 0.4375, 0.875, 0.4375, 0.9375, 0.375, 0.9375, 0.625, 0.25, 0.625, 0.25, 0.625, 0.25, 0.625, 0.25, 0.375, 0.0, 0.4375, 0.0, 0.4375, 0.125, 0.375, 0.125, 0.625, 0.25, 0.625, 0.25, 0.625, 0.25, 0.625, 0.25, 0.625, 0.25, 0.625, 0.25, 0.625, 0.25, 0.625, 0.25, 0.625, 0.3125, 0.625, 0.25, 0.625, 0.25, 0.0, 0.0, 0.625, 0.375, 0.875, 0.5, 0.8125, 0.5, 0.8125, 0.5, 0.875, 0.5, 0.8125, 0.5, 0.75, 0.5, 0.75, 0.5, 0.8125, 0.5, 0.625, 0.25, 0.625, 0.25, 0.625, 0.25, 0.625, 0.25, 0.625, 0.25, 0.625, 0.25, 0.625, 0.25, 0.625, 0.25, 0.625, 0.25, 0.625, 0.25, 0.625, 0.25, 0.625, 0.25, 0.625, 0.25, 0.625, 0.25, 0.625, 0.25, 0.625, 0.25, 0.8125, 0.5, 0.75, 0.5, 0.75, 0.5, 0.8125, 0.5, 0.625, 0.3125, 0.625, 0.25, 0.625, 0.25, 0.0, 0.0, 0.625, 0.375, 0.875, 0.5, 0.8125, 0.5, 0.8125, 0.5, 0.875, 0.5, 0.625, 0.25, 0.625, 0.25, 0.625, 0.25, 0.625, 0.25, 0.625, 0.25, 0.625, 0.25, 0.625, 0.25, 0.625, 0.25, 0.625, 0.25, 0.625, 0.25, 0.625, 0.25, 0.625, 0.25, 0.625, 0.25, 0.625, 0.25, 0.625, 0.25, 0.625, 0.25, 0.625, 0.25, 0.625, 0.25, 0.625, 0.25, 0.625, 0.25, 0.625, 0.25, 0.625, 0.25, 0.625, 0.25, 0.625, 0.25, 0.875, 0.5, 0.8125, 0.5, 0.8125, 0.5, 0.875, 0.5, 0.8125, 0.5, 0.75, 0.5, 0.75, 0.5, 0.8125, 0.5, 0.625, 0.25, 0.625, 0.25, 0.625, 0.25, 0.625, 0.25, 0.625, 0.25, 0.625, 0.25, 0.625, 0.25, 0.625, 0.25, 0.625, 0.25, 0.625, 0.25, 0.625, 0.25, 0.625, 0.25, 0.0, 0.0, 0.0, 0.0, 0.0, 0.0, 0.625, 0.25, 0.625, 0.25, 0.625, 0.25, 0.0, 0.0, 0.0, 0.0, 0.0, 0.0, 0.0, 0.0, 0.0, 0.0, 0.875, 0.5, 0.8125, 0.5, 0.8125, 0.5, 0.875, 0.5, 0.8125, 0.5, 0.75, 0.5, 0.75, 0.5, 0.8125, 0.5, 0.625, 0.25, 0.625, 0.25, 0.625, 0.25, 0.625, 0.25, 0.625, 0.25, 0.625, 0.25, 0.625, 0.25, 0.625, 0.25, 0.875, 0.5, 0.875, 0.5, 0.875, 0.5, 0.875, 0.5, 0.625, 0.25, 0.625, 0.25, 0.625, 0.25, 0.625, 0.25, 0.625, 0.25, 0.625, 0.25, 0.625, 0.25, 0.625, 0.25, 0.625, 0.25, 0.625, 0.25, 0.625, 0.25, 0.625, 0.25, 0.625, 0.25, 0.625, 0.25, 0.625, 0.25, 0.625, 0.25, 0.625, 0.25, 0.625, 0.25, 0.625, 0.25, 0.0, 0.0, 0.875, 0.5, 0.8125, 0.5, 0.8125, 0.5, 0.875, 0.5, 0.8125, 0.5, 0.75, 0.5, 0.75, 0.5, 0.8125, 0.5, 0.0, 0.0, 0.625, 0.25, 0.625, 0.25, 0.0, 0.0, 0.625, 0.25, 0.625, 0.25, 0.625, 0.25, 0.625, 0.25, 0.625, 0.25, 0.0, 0.0, 0.625, 0.25, 0.625, 0.25, 0.625, 0.25, 0.625, 0.25, 0.625, 0.25, 0.625, 0.25, 0.625, 0.25, 0.625, 0.25, 0.625, 0.25, 0.625, 0.25, 0.625, 0.25, 0.625, 0.25, 0.625, 0.25, 0.625, 0.25, 0.625, 0.25, 0.625, 0.25, 0.625, 0.25, 0.625, 0.25, 0.625, 0.25, 0.0, 0.0, 0.0, 0.0, 0.625, 0.25, 0.625, 0.3125, 0.625, 0.375, 0.0, 0.0, 0.625, 0.25, 0.625, 0.25, 0.625, 0.25, 0.625, 0.25, 0.625, 0.25, 0.625, 0.25, 0.625, 0.25, 0.625, 0.25, 0.625, 0.25, 0.625, 0.25, 0.0, 0.0, 0.0, 0.0, 0.625, 0.25, 0.625, 0.25, 0.625, 0.25, 0.625, 0.3125, 0.625, 0.375, 0.0, 0.0, 0.625, 0.25, 0.5625, 0.3125, 0.5625, 0.25, 0.5625, 0.25, 0.5625, 0.3125, 0.5625, 0.375, 0.5625, 0.3125, 0.5625, 0.3125, 0.5625, 0.375, 0.0, 0.0, 0.0, 0.0, 0.0, 0.0, 0.0, 0.0, 0.5625, 0.25, 0.5938, 0.25, 0.5938, 0.25, 0.5625, 0.25, 0.5938, 0.3125, 0.5938, 0.375, 0.5938, 0.375, 0.5938, 0.3125, 0.5938, 0.25, 0.5938, 0.3125, 0.5938, 0.3125, 0.5938, 0.25, 0.5938, 0.25, 0.5938, 0.25, 0.5938, 0.25, 0.5938, 0.25, 0.5938, 0.3125, 0.5938, 0.25, 0.5938, 0.25, 0.5938, 0.3125, 0.0, 0.0, 0.0, 0.0, 0.0, 0.0, 0.0, 0.0, 0.5938, 0.25, 0.5938, 0.25, 0.5938, 0.25, 0.5938, 0.25, 0.5938, 0.25, 0.5938, 0.3125, 0.5938, 0.3125, 0.5938, 0.25, 0.5938, 0.3125, 0.5938, 0.25, 0.5938, 0.25, 0.5938, 0.3125, 0.5938, 0.25, 0.5938, 0.3125, 0.5938, 0.3125, 0.5938, 0.25, 0.5938, 0.3125, 0.5938, 0.375, 0.5938, 0.375, 0.5938, 0.3125, 0.5938, 0.3125, 0.5938, 0.375, 0.5938, 0.375, 0.5938, 0.3125, 0.0, 0.0, 0.0, 0.0, 0.0, 0.0, 0.0, 0.0, 0.5938, 0.375, 0.5938, 0.3125, 0.5938, 0.3125, 0.5938, 0.375, 0.5938, 0.25, 0.5938, 0.3125, 0.5938, 0.3125, 0.5938, 0.25, 0.5938, 0.3125, 0.625, 0.3125, 0.625, 0.375, 0.5938, 0.375, 0.5938, 0.3125, 0.625, 0.3125, 0.625, 0.3125, 0.5938, 0.3125, 0.625, 0.3125, 0.625, 0.375, 0.625, 0.375, 0.625, 0.3125, 0.0, 0.0, 0.0, 0.0, 0.0, 0.0, 0.0, 0.0, 0.625, 0.375, 0.625, 0.3125, 0.625, 0.3125, 0.625, 0.375, 0.625, 0.3125, 0.625, 0.25, 0.625, 0.25, 0.625, 0.3125, 0.5938, 0.3125, 0.5938, 0.375, 0.5625, 0.375, 0.5625, 0.3125, 0.625, 0.25, 0.625, 0.3125, 0.625, 0.3125, 0.625, 0.25, 0.625, 0.3125, 0.625, 0.375, 0.625, 0.375, 0.625, 0.3125, 0.625, 0.25, 0.625, 0.3125, 0.625, 0.3125, 0.625, 0.25, 0.625, 0.25, 0.625, 0.25, 0.625, 0.25, 0.625, 0.25, 0.625, 0.375, 0.625, 0.3125, 0.625, 0.3125, 0.625, 0.375, 0.0, 0.0, 0.0, 0.0, 0.0, 0.0, 0.0, 0.0, 0.625, 0.3125, 0.625, 0.375, 0.625, 0.375, 0.625, 0.3125, 0.625, 0.375, 0.625, 0.3125, 0.625, 0.3125, 0.625, 0.375, 0.875, 0.5, 0.8125, 0.5, 0.8125, 0.5, 0.875, 0.5, 0.8125, 0.5, 0.75, 0.5, 0.75, 0.5, 0.8125, 0.5, 0.625, 0.25, 0.625, 0.25, 0.625, 0.25, 0.625, 0.25, 0.625, 0.25, 0.625, 0.25, 0.625, 0.25, 0.625, 0.25, 0.625, 0.3125, 0.625, 0.25, 0.625, 0.25, 0.625, 0.3125, 0.0, 0.0, 0.0, 0.0, 0.0, 0.0, 0.625, 0.3125, 0.625, 0.25, 0.625, 0.25, 0.625, 0.25, 0.0, 0.0, 0.625, 0.375, 0.0, 0.0, 0.0, 0.0, 0.625, 0.25, 0.625, 0.25, 0.625, 0.25, 0.625, 0.3125, 0.0, 0.0, 0.625, 0.25, 0.625, 0.25, 0.0, 0.0, 0.0, 0.0, 0.0, 0.0, 0.0, 0.0, 0.0, 0.0, 0.625, 0.25, 0.625, 0.25, 0.625, 0.25, 0.625, 0.25, 0.625, 0.25, 0.0, 0.0, 0.625, 0.25, 0.625, 0.25, 0.0, 0.0, 0.625, 0.25, 0.625, 0.25, 0.0, 0.0, 0.625, 0.3125, 0.625, 0.25, 0.0, 0.0, 0.0, 0.0, 0.0, 0.0, 0.625, 0.3125, 0.0, 0.0, 0.0, 0.0, 0.0, 0.0, 0.625, 0.25, 0.0, 0.0, 0.0, 0.0, 0.0, 0.0, 0.0, 0.0, 0.625, 0.375, 0.0, 0.0, 0.0, 0.0, 0.625, 0.25, 0.625, 0.3125, 0.625, 0.25, 0.625, 0.25, 0.625, 0.25, 0.625, 0.25, 0.625, 0.3125, 0.625, 0.25, 0.0, 0.0, 0.0, 0.0, 0.625, 0.375, 0.625, 0.25, 0.625, 0.25, 0.625, 0.25, 0.625, 0.25, 0.625, 0.25, 0.625, 0.25, 0.625, 0.25, 0.625, 0.25, 0.625, 0.25, 0.625, 0.25, 0.625, 0.25, 0.625, 0.25, 0.625, 0.25, 0.625, 0.25, 0.625, 0.25, 0.625, 0.25, 0.625, 0.25, 0.625, 0.25, 0.625, 0.25, 0.625, 0.25, 0.625, 0.25, 0.625, 0.25, 0.625, 0.25, 0.625, 0.25, 0.625, 0.25, 0.625, 0.25, 0.625, 0.25, 0.625, 0.25, 0.625, 0.25, 0.625, 0.25, 0.625, 0.25, 0.625, 0.25, 0.625, 0.25, 0.625, 0.25, 0.625, 0.25, 0.625, 0.25, 0.625, 0.25, 0.625, 0.25, 0.625, 0.25, 0.625, 0.25, 0.625, 0.25, 0.625, 0.25, 0.625, 0.25, 0.625, 0.25, 0.625, 0.25, 0.625, 0.25, 0.625, 0.25, 0.625, 0.25, 0.625, 0.25, 0.625, 0.25, 0.625, 0.25, 0.625, 0.25, 0.625, 0.25, 0.625, 0.25, 0.625, 0.25, 0.625, 0.25, 0.625, 0.25, 0.625, 0.25, 0.625, 0.25, 0.625, 0.25, 0.625, 0.25, 0.625, 0.25, 0.625, 0.25, 0.625, 0.25, 0.625, 0.25, 0.625, 0.25, 0.625, 0.25, 0.625, 0.25, 0.625, 0.25, 0.625, 0.25, 0.625, 0.25, 0.625, 0.25, 0.625, 0.25, 0.625, 0.25, 0.625, 0.25, 0.625, 0.25, 0.625, 0.25, 0.625, 0.25, 0.625, 0.25, 0.625, 0.25, 0.625, 0.125, 0.8125, 0.75, 0.625, 0.125, 0.625, 0.125, 0.625, 0.25, 0.625, 0.25, 0.625, 0.25, 0.625, 0.25, 0.625, 0.25, 0.625, 0.25, 0.625, 0.25, 0.625, 0.25, 0.625, 0.25, 0.625, 0.25, 0.625, 0.25, 0.625, 0.25, 0.625, 0.25, 0.625, 0.25, 0.625, 0.25, 0.625, 0.25, 0.625, 0.25, 0.625, 0.25, 0.625, 0.25, 0.625, 0.25, 0.625, 0.25, 0.625, 0.25, 0.625, 0.25, 0.625, 0.25, 0.625, 0.25, 0.625, 0.25, 0.625, 0.25, 0.625, 0.25, 0.625, 0.25, 0.625, 0.25, 0.625, 0.25, 0.625, 0.25, 0.625, 0.25, 0.625, 0.25, 0.625, 0.25, 0.625, 0.25, 0.625, 0.25, 0.625, 0.25, 0.625, 0.25, 0.625, 0.25, 0.625, 0.25, 0.625, 0.25, 0.625, 0.25, 0.625, 0.25, 0.625, 0.25, 0.625, 0.25, 0.625, 0.25, 0.625, 0.25, 0.625, 0.25, 0.625, 0.25, 0.625, 0.25, 0.625, 0.25, 0.625, 0.25, 0.625, 0.25, 0.625, 0.25, 0.625, 0.25, 0.625, 0.3125, 0.625, 0.25, 0.625, 0.25, 0.625, 0.3125, 0.625, 0.3125, 0.625, 0.25, 0.625, 0.25, 0.625, 0.3125, 0.625, 0.25, 0.625, 0.25, 0.625, 0.25, 0.625, 0.25, 0.625, 0.25, 0.625, 0.25, 0.625, 0.25, 0.625, 0.25, 0.625, 0.3125, 0.625, 0.25, 0.625, 0.25, 0.625, 0.3125, 0.8125, 0.5, 0.75, 0.5, 0.75, 0.5, 0.8125, 0.5, 0.875, 0.5, 0.8125, 0.5, 0.8125, 0.5, 0.875, 0.5, 0.625, 0.375, 0.625, 0.3125, 0.625, 0.3125, 0.625, 0.375, 0.625, 0.375, 0.625, 0.3125, 0.625, 0.3125, 0.625, 0.375, 0.625, 0.375, 0.625, 0.3125, 0.625, 0.3125, 0.625, 0.375, 0.625, 0.375, 0.625, 0.3125, 0.625, 0.3125, 0.625, 0.375, 0.625, 0.25, 0.625, 0.25, 0.625, 0.25, 0.625, 0.25, 0.625, 0.3125, 0.625, 0.25, 0.625, 0.25, 0.625, 0.3125, 0.625, 0.25, 0.625, 0.25, 0.625, 0.25, 0.625, 0.25, 0.625, 0.25, 0.625, 0.25, 0.625, 0.25, 0.625, 0.25, 0.625, 0.25, 0.625, 0.25, 0.625, 0.25, 0.625, 0.25, 0.625, 0.25, 0.625, 0.25, 0.625, 0.25, 0.625, 0.25, 0.625, 0.25, 0.625, 0.25, 0.625, 0.25, 0.625, 0.25, 0.625, 0.25, 0.625, 0.25, 0.625, 0.25, 0.625, 0.25, 0.625, 0.25, 0.625, 0.125, 0.625, 0.125, 0.625, 0.25, 0.625, 0.25, 0.625, 0.25, 0.625, 0.25, 0.625, 0.25, 0.625, 0.25, 0.625, 0.25, 0.625, 0.25, 0.625, 0.25, 0.625, 0.25, 0.625, 0.25, 0.625, 0.25, 0.625, 0.25, 0.625, 0.25, 0.625, 0.25, 0.625, 0.25, 0.625, 0.25, 0.625, 0.25, 0.625, 0.25, 0.625, 0.25, 0.625, 0.25, 0.625, 0.25, 0.625, 0.25, 0.625, 0.25, 0.625, 0.25, 0.625, 0.25, 0.625, 0.25, 0.625, 0.25, 0.625, 0.25, 0.625, 0.25, 0.625, 0.25, 0.625, 0.25, 0.625, 0.25, 0.625, 0.25, 0.625, 0.25, 0.625, 0.25, 0.625, 0.25, 0.625, 0.25, 0.625, 0.25, 0.625, 0.25, 0.625, 0.25, 0.625, 0.25, 0.625, 0.25, 0.625, 0.25, 0.625, 0.25, 0.625, 0.25, 0.625, 0.25, 0.625, 0.25, 0.625, 0.25, 0.625, 0.25, 0.625, 0.25, 0.625, 0.25, 0.625, 0.25, 0.625, 0.25, 0.625, 0.25, 0.625, 0.25, 0.625, 0.25, 0.875, 0.5, 0.875, 0.5, 0.875, 0.5, 0.875, 0.5, 0.625, 0.25, 0.625, 0.25, 0.625, 0.25, 0.625, 0.25, 0.875, 0.5, 0.875, 0.5, 0.875, 0.5, 0.875, 0.5])
me_cube_001.materials.append(mat_brownish_metal_001)
me_cube_001.materials.append(mat_dark_metal)
me_cube_001.materials.append(mat_brightsilver_metal)
me_cube_001.materials.append(mat_black)
me_cube_001.materials.append(mat_shadedbrown)
me_cube_001.update()

# ---- objects
ob_cube = bpy.data.objects.new('Cube', me_cube_001)

# ---- transforms, parenting, visibility, modifiers, constraints
ob_cube.location = (-1.016, -0.048, 2.225)
ob_cube.scale = (0.25, 0.25, 0.25)
_m = ob_cube.modifiers.new('Mirror', 'MIRROR')

# ---- collection membership
col_collection.objects.link(ob_cube)

# ---- scene / render settings (as saved in the file)
scene.frame_start = 1; scene.frame_end = 250; scene.frame_set(0)
scene.render.engine = 'BLENDER_EEVEE_NEXT'
scene.cycles.sampling_pattern = 'TABULATED_SOBOL'
scene.eevee.ray_tracing_options.trace_max_roughness = 0.0
bpy.context.view_layer.update()

# ---- added for rendering (the .blend has no active camera and no usable light): camera, sun
cam_auto = bpy.data.cameras.new('AutoCamera')
cam_auto.lens = 50.0
cam_auto.sensor_width = 36.0
cam_auto.clip_end = 1000.0
ob_auto_camera = bpy.data.objects.new('AutoCamera', cam_auto)
scene.collection.objects.link(ob_auto_camera)
ob_auto_camera.location = (3.16968, -4.35161, 5.49151)
ob_auto_camera.rotation_euler = (1.09748, -7.21219e-08, 0.694738)
scene.camera = ob_auto_camera
light_auto_sun = bpy.data.lights.new('AutoSun', 'SUN')
light_auto_sun.energy = 3.0
light_auto_sun.angle = 0.0523599
ob_auto_sun = bpy.data.objects.new('AutoSun', light_auto_sun)
scene.collection.objects.link(ob_auto_sun)
ob_auto_sun.rotation_euler = (0.872665, 0.174533, 0.523599)
bpy.context.view_layer.update()
